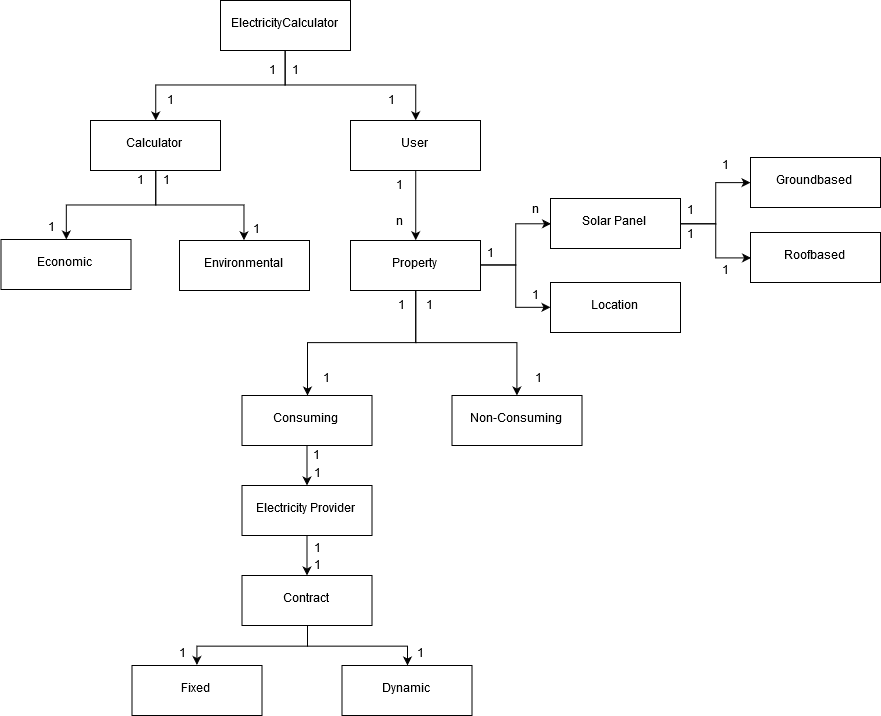

The diagram above was exported from draw.io. Its source (the exported page's mxGraphModel, read from the mxfile embedded in the PNG):
<mxGraphModel dx="1673" dy="912" grid="1" gridSize="10" guides="1" tooltips="1" connect="1" arrows="1" fold="1" page="1" pageScale="1.5" pageWidth="1169" pageHeight="826" background="none" math="0" shadow="0">
  <root>
    <mxCell id="0" style=";html=1;" />
    <mxCell id="1" style=";html=1;" parent="0" />
    <mxCell id="fMAefHu-bsamTqgcCv1i-22" style="edgeStyle=orthogonalEdgeStyle;rounded=0;orthogonalLoop=1;jettySize=auto;html=1;" edge="1" parent="1" source="fMAefHu-bsamTqgcCv1i-1" target="fMAefHu-bsamTqgcCv1i-2">
      <mxGeometry relative="1" as="geometry" />
    </mxCell>
    <mxCell id="fMAefHu-bsamTqgcCv1i-23" style="edgeStyle=orthogonalEdgeStyle;rounded=0;orthogonalLoop=1;jettySize=auto;html=1;entryX=0.5;entryY=0;entryDx=0;entryDy=0;" edge="1" parent="1" source="fMAefHu-bsamTqgcCv1i-1" target="fMAefHu-bsamTqgcCv1i-3">
      <mxGeometry relative="1" as="geometry" />
    </mxCell>
    <mxCell id="fMAefHu-bsamTqgcCv1i-1" value="ElectricityCalculator" style="html=1;" vertex="1" parent="1">
      <mxGeometry x="740" y="320" width="130" height="50" as="geometry" />
    </mxCell>
    <mxCell id="fMAefHu-bsamTqgcCv1i-56" style="edgeStyle=orthogonalEdgeStyle;rounded=0;orthogonalLoop=1;jettySize=auto;html=1;" edge="1" parent="1" source="fMAefHu-bsamTqgcCv1i-2" target="fMAefHu-bsamTqgcCv1i-54">
      <mxGeometry relative="1" as="geometry" />
    </mxCell>
    <mxCell id="fMAefHu-bsamTqgcCv1i-57" style="edgeStyle=orthogonalEdgeStyle;rounded=0;orthogonalLoop=1;jettySize=auto;html=1;entryX=0.5;entryY=0;entryDx=0;entryDy=0;" edge="1" parent="1" source="fMAefHu-bsamTqgcCv1i-2" target="fMAefHu-bsamTqgcCv1i-55">
      <mxGeometry relative="1" as="geometry" />
    </mxCell>
    <mxCell id="fMAefHu-bsamTqgcCv1i-2" value="&lt;div&gt;Calculator&lt;/div&gt;" style="html=1;" vertex="1" parent="1">
      <mxGeometry x="610" y="440" width="130" height="50" as="geometry" />
    </mxCell>
    <mxCell id="fMAefHu-bsamTqgcCv1i-21" style="edgeStyle=orthogonalEdgeStyle;rounded=0;orthogonalLoop=1;jettySize=auto;html=1;entryX=0.5;entryY=0;entryDx=0;entryDy=0;" edge="1" parent="1" source="fMAefHu-bsamTqgcCv1i-3" target="fMAefHu-bsamTqgcCv1i-4">
      <mxGeometry relative="1" as="geometry" />
    </mxCell>
    <mxCell id="fMAefHu-bsamTqgcCv1i-3" value="&lt;div&gt;User&lt;/div&gt;" style="html=1;" vertex="1" parent="1">
      <mxGeometry x="870" y="440" width="130" height="50" as="geometry" />
    </mxCell>
    <mxCell id="fMAefHu-bsamTqgcCv1i-13" style="edgeStyle=orthogonalEdgeStyle;rounded=0;orthogonalLoop=1;jettySize=auto;html=1;entryX=0;entryY=0.5;entryDx=0;entryDy=0;" edge="1" parent="1" source="fMAefHu-bsamTqgcCv1i-4" target="fMAefHu-bsamTqgcCv1i-5">
      <mxGeometry relative="1" as="geometry" />
    </mxCell>
    <mxCell id="fMAefHu-bsamTqgcCv1i-14" style="edgeStyle=orthogonalEdgeStyle;rounded=0;orthogonalLoop=1;jettySize=auto;html=1;" edge="1" parent="1" source="fMAefHu-bsamTqgcCv1i-4" target="fMAefHu-bsamTqgcCv1i-6">
      <mxGeometry relative="1" as="geometry" />
    </mxCell>
    <mxCell id="fMAefHu-bsamTqgcCv1i-15" style="edgeStyle=orthogonalEdgeStyle;rounded=0;orthogonalLoop=1;jettySize=auto;html=1;entryX=0.5;entryY=0;entryDx=0;entryDy=0;" edge="1" parent="1" source="fMAefHu-bsamTqgcCv1i-4" target="fMAefHu-bsamTqgcCv1i-7">
      <mxGeometry relative="1" as="geometry" />
    </mxCell>
    <mxCell id="fMAefHu-bsamTqgcCv1i-16" style="edgeStyle=orthogonalEdgeStyle;rounded=0;orthogonalLoop=1;jettySize=auto;html=1;" edge="1" parent="1" source="fMAefHu-bsamTqgcCv1i-4" target="fMAefHu-bsamTqgcCv1i-8">
      <mxGeometry relative="1" as="geometry" />
    </mxCell>
    <mxCell id="fMAefHu-bsamTqgcCv1i-4" value="&lt;div&gt;Property&lt;/div&gt;" style="html=1;" vertex="1" parent="1">
      <mxGeometry x="870" y="560" width="130" height="50" as="geometry" />
    </mxCell>
    <mxCell id="fMAefHu-bsamTqgcCv1i-48" style="edgeStyle=orthogonalEdgeStyle;rounded=0;orthogonalLoop=1;jettySize=auto;html=1;" edge="1" parent="1" source="fMAefHu-bsamTqgcCv1i-5" target="fMAefHu-bsamTqgcCv1i-30">
      <mxGeometry relative="1" as="geometry" />
    </mxCell>
    <mxCell id="fMAefHu-bsamTqgcCv1i-49" style="edgeStyle=orthogonalEdgeStyle;rounded=0;orthogonalLoop=1;jettySize=auto;html=1;entryX=0;entryY=0.5;entryDx=0;entryDy=0;" edge="1" parent="1" source="fMAefHu-bsamTqgcCv1i-5" target="fMAefHu-bsamTqgcCv1i-31">
      <mxGeometry relative="1" as="geometry" />
    </mxCell>
    <mxCell id="fMAefHu-bsamTqgcCv1i-5" value="&lt;div&gt;Solar Panel&lt;/div&gt;" style="html=1;" vertex="1" parent="1">
      <mxGeometry x="1070" y="518" width="130" height="50" as="geometry" />
    </mxCell>
    <mxCell id="fMAefHu-bsamTqgcCv1i-6" value="&lt;div&gt;Location&lt;/div&gt;" style="html=1;" vertex="1" parent="1">
      <mxGeometry x="1070" y="602" width="130" height="50" as="geometry" />
    </mxCell>
    <mxCell id="fMAefHu-bsamTqgcCv1i-17" style="edgeStyle=orthogonalEdgeStyle;rounded=0;orthogonalLoop=1;jettySize=auto;html=1;" edge="1" parent="1" source="fMAefHu-bsamTqgcCv1i-7" target="fMAefHu-bsamTqgcCv1i-9">
      <mxGeometry relative="1" as="geometry" />
    </mxCell>
    <mxCell id="fMAefHu-bsamTqgcCv1i-7" value="&lt;div&gt;Consuming&lt;/div&gt;" style="html=1;" vertex="1" parent="1">
      <mxGeometry x="761.5" y="715" width="130" height="50" as="geometry" />
    </mxCell>
    <mxCell id="fMAefHu-bsamTqgcCv1i-8" value="Non-Consuming" style="html=1;" vertex="1" parent="1">
      <mxGeometry x="971.5" y="715" width="130" height="50" as="geometry" />
    </mxCell>
    <mxCell id="fMAefHu-bsamTqgcCv1i-18" style="edgeStyle=orthogonalEdgeStyle;rounded=0;orthogonalLoop=1;jettySize=auto;html=1;" edge="1" parent="1" source="fMAefHu-bsamTqgcCv1i-9" target="fMAefHu-bsamTqgcCv1i-10">
      <mxGeometry relative="1" as="geometry" />
    </mxCell>
    <mxCell id="fMAefHu-bsamTqgcCv1i-9" value="Electricity Provider" style="html=1;" vertex="1" parent="1">
      <mxGeometry x="761.5" y="805" width="130" height="50" as="geometry" />
    </mxCell>
    <mxCell id="fMAefHu-bsamTqgcCv1i-19" style="edgeStyle=orthogonalEdgeStyle;rounded=0;orthogonalLoop=1;jettySize=auto;html=1;entryX=0.5;entryY=0;entryDx=0;entryDy=0;" edge="1" parent="1" source="fMAefHu-bsamTqgcCv1i-10" target="fMAefHu-bsamTqgcCv1i-11">
      <mxGeometry relative="1" as="geometry" />
    </mxCell>
    <mxCell id="fMAefHu-bsamTqgcCv1i-20" style="edgeStyle=orthogonalEdgeStyle;rounded=0;orthogonalLoop=1;jettySize=auto;html=1;" edge="1" parent="1" source="fMAefHu-bsamTqgcCv1i-10" target="fMAefHu-bsamTqgcCv1i-12">
      <mxGeometry relative="1" as="geometry" />
    </mxCell>
    <mxCell id="fMAefHu-bsamTqgcCv1i-10" value="&lt;div&gt;Contract&lt;/div&gt;" style="html=1;" vertex="1" parent="1">
      <mxGeometry x="761.5" y="895" width="130" height="50" as="geometry" />
    </mxCell>
    <mxCell id="fMAefHu-bsamTqgcCv1i-11" value="&lt;div&gt;Fixed&lt;/div&gt;" style="html=1;" vertex="1" parent="1">
      <mxGeometry x="651.5" y="985" width="130" height="50" as="geometry" />
    </mxCell>
    <mxCell id="fMAefHu-bsamTqgcCv1i-12" value="&lt;div&gt;Dynamic&lt;/div&gt;" style="html=1;" vertex="1" parent="1">
      <mxGeometry x="861.5" y="985" width="130" height="50" as="geometry" />
    </mxCell>
    <mxCell id="fMAefHu-bsamTqgcCv1i-25" value="&lt;div&gt;1&lt;/div&gt;" style="text;html=1;resizable=0;points=[];autosize=1;align=left;verticalAlign=top;spacingTop=-4;" vertex="1" parent="1">
      <mxGeometry x="787" y="382" width="20" height="20" as="geometry" />
    </mxCell>
    <mxCell id="fMAefHu-bsamTqgcCv1i-26" value="&lt;div&gt;1&lt;/div&gt;" style="text;html=1;resizable=0;points=[];autosize=1;align=left;verticalAlign=top;spacingTop=-4;" vertex="1" parent="1">
      <mxGeometry x="810" y="382" width="20" height="20" as="geometry" />
    </mxCell>
    <mxCell id="fMAefHu-bsamTqgcCv1i-28" value="1" style="text;html=1;resizable=0;points=[];autosize=1;align=left;verticalAlign=top;spacingTop=-4;" vertex="1" parent="1">
      <mxGeometry x="685" y="412" width="20" height="20" as="geometry" />
    </mxCell>
    <mxCell id="fMAefHu-bsamTqgcCv1i-29" value="&lt;div&gt;1&lt;/div&gt;" style="text;html=1;resizable=0;points=[];autosize=1;align=left;verticalAlign=top;spacingTop=-4;" vertex="1" parent="1">
      <mxGeometry x="906.5" y="412" width="20" height="20" as="geometry" />
    </mxCell>
    <mxCell id="fMAefHu-bsamTqgcCv1i-30" value="Groundbased" style="html=1;" vertex="1" parent="1">
      <mxGeometry x="1270" y="477" width="130" height="50" as="geometry" />
    </mxCell>
    <mxCell id="fMAefHu-bsamTqgcCv1i-31" value="&lt;div&gt;Roofbased&lt;/div&gt;" style="html=1;" vertex="1" parent="1">
      <mxGeometry x="1270" y="552" width="130" height="50" as="geometry" />
    </mxCell>
    <mxCell id="fMAefHu-bsamTqgcCv1i-33" value="&lt;div&gt;1&lt;/div&gt;" style="text;html=1;resizable=0;points=[];autosize=1;align=left;verticalAlign=top;spacingTop=-4;" vertex="1" parent="1">
      <mxGeometry x="914" y="497" width="20" height="20" as="geometry" />
    </mxCell>
    <mxCell id="fMAefHu-bsamTqgcCv1i-34" value="&lt;div&gt;n&lt;/div&gt;" style="text;html=1;resizable=0;points=[];autosize=1;align=left;verticalAlign=top;spacingTop=-4;" vertex="1" parent="1">
      <mxGeometry x="914" y="533" width="20" height="20" as="geometry" />
    </mxCell>
    <mxCell id="fMAefHu-bsamTqgcCv1i-35" value="&lt;div&gt;1&lt;/div&gt;" style="text;html=1;resizable=0;points=[];autosize=1;align=left;verticalAlign=top;spacingTop=-4;" vertex="1" parent="1">
      <mxGeometry x="1005" y="565" width="20" height="20" as="geometry" />
    </mxCell>
    <mxCell id="fMAefHu-bsamTqgcCv1i-36" value="n" style="text;html=1;resizable=0;points=[];autosize=1;align=left;verticalAlign=top;spacingTop=-4;" vertex="1" parent="1">
      <mxGeometry x="1050" y="521" width="20" height="20" as="geometry" />
    </mxCell>
    <mxCell id="fMAefHu-bsamTqgcCv1i-37" value="&lt;div&gt;1&lt;/div&gt;" style="text;html=1;resizable=0;points=[];autosize=1;align=left;verticalAlign=top;spacingTop=-4;" vertex="1" parent="1">
      <mxGeometry x="1050" y="607" width="20" height="20" as="geometry" />
    </mxCell>
    <mxCell id="fMAefHu-bsamTqgcCv1i-38" value="&lt;div&gt;1&lt;/div&gt;" style="text;html=1;resizable=0;points=[];autosize=1;align=left;verticalAlign=top;spacingTop=-4;" vertex="1" parent="1">
      <mxGeometry x="944" y="617" width="20" height="20" as="geometry" />
    </mxCell>
    <mxCell id="fMAefHu-bsamTqgcCv1i-39" value="&lt;div&gt;1&lt;/div&gt;" style="text;html=1;resizable=0;points=[];autosize=1;align=left;verticalAlign=top;spacingTop=-4;" vertex="1" parent="1">
      <mxGeometry x="841.5" y="690" width="20" height="20" as="geometry" />
    </mxCell>
    <mxCell id="fMAefHu-bsamTqgcCv1i-40" value="&lt;div&gt;1&lt;/div&gt;" style="text;html=1;resizable=0;points=[];autosize=1;align=left;verticalAlign=top;spacingTop=-4;" vertex="1" parent="1">
      <mxGeometry x="916.5" y="617" width="20" height="20" as="geometry" />
    </mxCell>
    <mxCell id="fMAefHu-bsamTqgcCv1i-41" value="&lt;div&gt;1&lt;/div&gt;" style="text;html=1;resizable=0;points=[];autosize=1;align=left;verticalAlign=top;spacingTop=-4;" vertex="1" parent="1">
      <mxGeometry x="1053" y="690" width="20" height="20" as="geometry" />
    </mxCell>
    <mxCell id="fMAefHu-bsamTqgcCv1i-42" value="&lt;div&gt;1&lt;/div&gt;" style="text;html=1;resizable=0;points=[];autosize=1;align=left;verticalAlign=top;spacingTop=-4;" vertex="1" parent="1">
      <mxGeometry x="831.5" y="767" width="20" height="20" as="geometry" />
    </mxCell>
    <mxCell id="fMAefHu-bsamTqgcCv1i-43" value="&lt;div&gt;1&lt;/div&gt;" style="text;html=1;resizable=0;points=[];autosize=1;align=left;verticalAlign=top;spacingTop=-4;" vertex="1" parent="1">
      <mxGeometry x="832" y="785" width="20" height="20" as="geometry" />
    </mxCell>
    <mxCell id="fMAefHu-bsamTqgcCv1i-44" value="&lt;div&gt;1&lt;/div&gt;" style="text;html=1;resizable=0;points=[];autosize=1;align=left;verticalAlign=top;spacingTop=-4;" vertex="1" parent="1">
      <mxGeometry x="832" y="860" width="20" height="20" as="geometry" />
    </mxCell>
    <mxCell id="fMAefHu-bsamTqgcCv1i-45" value="&lt;div&gt;1&lt;/div&gt;" style="text;html=1;resizable=0;points=[];autosize=1;align=left;verticalAlign=top;spacingTop=-4;" vertex="1" parent="1">
      <mxGeometry x="832" y="877" width="20" height="20" as="geometry" />
    </mxCell>
    <mxCell id="fMAefHu-bsamTqgcCv1i-46" value="&lt;div&gt;1&lt;/div&gt;" style="text;html=1;resizable=0;points=[];autosize=1;align=left;verticalAlign=top;spacingTop=-4;" vertex="1" parent="1">
      <mxGeometry x="696.5" y="965" width="20" height="20" as="geometry" />
    </mxCell>
    <mxCell id="fMAefHu-bsamTqgcCv1i-47" value="&lt;div&gt;1&lt;/div&gt;" style="text;html=1;resizable=0;points=[];autosize=1;align=left;verticalAlign=top;spacingTop=-4;" vertex="1" parent="1">
      <mxGeometry x="935" y="965" width="20" height="20" as="geometry" />
    </mxCell>
    <mxCell id="fMAefHu-bsamTqgcCv1i-50" value="&lt;div&gt;1&lt;/div&gt;" style="text;html=1;resizable=0;points=[];autosize=1;align=left;verticalAlign=top;spacingTop=-4;" vertex="1" parent="1">
      <mxGeometry x="1240" y="477" width="20" height="20" as="geometry" />
    </mxCell>
    <mxCell id="fMAefHu-bsamTqgcCv1i-51" value="1" style="text;html=1;resizable=0;points=[];autosize=1;align=left;verticalAlign=top;spacingTop=-4;" vertex="1" parent="1">
      <mxGeometry x="1205" y="522" width="20" height="20" as="geometry" />
    </mxCell>
    <mxCell id="fMAefHu-bsamTqgcCv1i-52" value="1" style="text;html=1;resizable=0;points=[];autosize=1;align=left;verticalAlign=top;spacingTop=-4;" vertex="1" parent="1">
      <mxGeometry x="1205" y="546" width="20" height="20" as="geometry" />
    </mxCell>
    <mxCell id="fMAefHu-bsamTqgcCv1i-53" value="1" style="text;html=1;resizable=0;points=[];autosize=1;align=left;verticalAlign=top;spacingTop=-4;" vertex="1" parent="1">
      <mxGeometry x="1240" y="582" width="20" height="20" as="geometry" />
    </mxCell>
    <mxCell id="fMAefHu-bsamTqgcCv1i-54" value="Economic" style="html=1;" vertex="1" parent="1">
      <mxGeometry x="520.5" y="559" width="130" height="50" as="geometry" />
    </mxCell>
    <mxCell id="fMAefHu-bsamTqgcCv1i-55" value="&lt;div&gt;Environmental&lt;/div&gt;" style="html=1;" vertex="1" parent="1">
      <mxGeometry x="699" y="560" width="130" height="50" as="geometry" />
    </mxCell>
    <mxCell id="fMAefHu-bsamTqgcCv1i-58" value="1" style="text;html=1;resizable=0;points=[];autosize=1;align=left;verticalAlign=top;spacingTop=-4;" vertex="1" parent="1">
      <mxGeometry x="681" y="492" width="20" height="20" as="geometry" />
    </mxCell>
    <mxCell id="fMAefHu-bsamTqgcCv1i-59" value="1" style="text;html=1;resizable=0;points=[];autosize=1;align=left;verticalAlign=top;spacingTop=-4;" vertex="1" parent="1">
      <mxGeometry x="655" y="492" width="20" height="20" as="geometry" />
    </mxCell>
    <mxCell id="fMAefHu-bsamTqgcCv1i-60" value="1" style="text;html=1;resizable=0;points=[];autosize=1;align=left;verticalAlign=top;spacingTop=-4;" vertex="1" parent="1">
      <mxGeometry x="565.5" y="539" width="20" height="20" as="geometry" />
    </mxCell>
    <mxCell id="fMAefHu-bsamTqgcCv1i-61" value="1" style="text;html=1;resizable=0;points=[];autosize=1;align=left;verticalAlign=top;spacingTop=-4;" vertex="1" parent="1">
      <mxGeometry x="771.5" y="541" width="20" height="20" as="geometry" />
    </mxCell>
  </root>
</mxGraphModel>